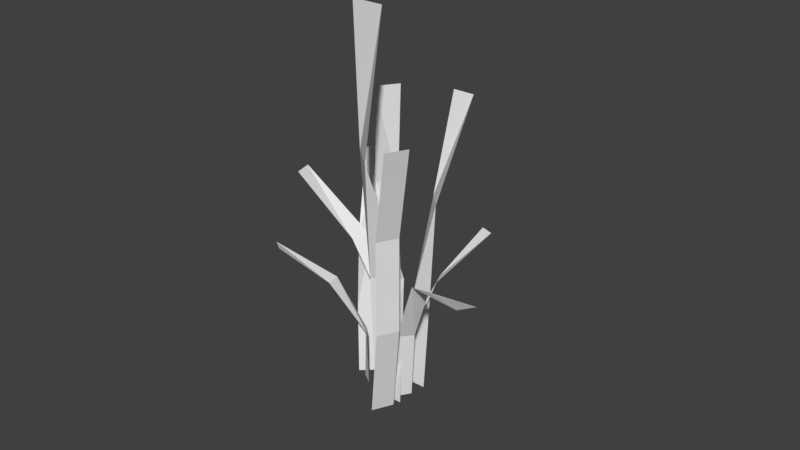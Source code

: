 # Source: Grass_001.blend  (saved by Blender 2.79.0; exported with 4.5.12 LTS)
import bpy
from mathutils import Matrix  # noqa: F401  (used for matrix-valued properties, if any)

bpy.ops.wm.read_factory_settings(use_empty=True)
scene = bpy.context.scene
scene.name = 'Scene'

# ---- collections
col_collection_1 = bpy.data.collections.new('Collection 1'); scene.collection.children.link(col_collection_1)

# ---- materials (node trees are filled in below, after node groups)
mat_grassblade = bpy.data.materials.new('GrassBlade')
mat_grassblade.alpha_threshold = 0.0
mat_grassblade.use_transparent_shadow = False
mat_grassblade.roughness = 0.5
mat_grassblade.specular_intensity = 0.0

# ---- material node trees

# ---- world
world_world = bpy.data.worlds.new('World'); scene.world = world_world
world_world.color = (0.05088, 0.05088, 0.05088)
world_world.use_sun_shadow = False
world_world.sun_shadow_jitter_overblur = 0.0
world_world.cycles.sampling_method = 'MANUAL'

# ---- meshes
me_grassblade_006 = bpy.data.meshes.new('GrassBlade.006')
me_grassblade_006.from_pydata([(-0.03918, 0.0, -0.5), (0.03918, 0.0, -0.5), (-0.07025, 0.6876, 0.3492), (0.008121, 0.6876, 0.3492), (-0.03336, 0.2431, 0.1667), (-0.03918, 0.03911, -0.1667), (0.03918, 0.02729, -0.1667), (0.0209, 0.1865, 0.1667), (0.1225, -0.1362, -0.4994), (0.122, -0.1994, -0.4994), (0.4937, -0.1833, 0.2301), (0.4932, -0.2465, 0.2301), (0.2866, -0.1631, 0.03823), (0.1281, -0.1298, -0.2306), (0.118, -0.1929, -0.2306), (0.2406, -0.2065, 0.03823), (0.1398, -0.2447, -0.5), (0.06389, -0.2253, -0.5), (0.01684, -0.5254, 0.5), (-0.05909, -0.506, 0.5), (0.09746, -0.3619, 0.1667), (0.1301, -0.2826, -0.1667), (0.05713, -0.2518, -0.1667), (0.05889, -0.2936, 0.1667), (-0.02825, -0.07126, -0.4994), (-0.04338, -0.009896, -0.4994), (-0.3996, -0.1174, 0.2301), (-0.4147, -0.05607, 0.2301), (-0.1938, -0.08575, 0.03823), (-0.03206, -0.07881, -0.2306), (-0.03795, -0.01517, -0.2306), (-0.16, -0.03235, 0.03823), (-0.06192, -0.1683, -0.4981), (0.04663, -0.1683, -0.4981), (-0.06192, -0.2464, 0.8869), (0.04663, -0.2464, 0.8869), (-0.04871, -0.2418, 0.4252), (-0.05057, -0.2015, -0.03646), (0.03527, -0.1351, -0.03646), (0.03342, -0.3128, 0.4252), (0.1038, -0.0888, -0.5146), (0.02432, 0.03147, -0.5146), (0.1903, -0.03167, 1.325), (0.1108, 0.0886, 1.325), (0.1756, -0.02035, 0.7116), (0.1323, -0.05191, 0.09852), (-0.004172, -0.005421, 0.09852), (0.1941, 0.1226, 0.7116), (0.02273, -0.06956, -0.5163), (-0.03418, -0.1312, -0.5163), (0.3457, -0.4472, 0.4526), (0.2888, -0.5089, 0.4526), (0.16, -0.2424, 0.1977), (0.03389, -0.06825, -0.1593), (-0.03232, -0.1214, -0.1593), (0.0761, -0.2441, 0.1977), (-0.05568, -0.1392, -0.5171), (-0.113, -0.05238, -0.5171), (-0.3206, -0.3142, 0.8109), (-0.378, -0.2274, 0.8109), (-0.2019, -0.2166, 0.3683), (-0.09901, -0.1678, -0.0744), (-0.1433, -0.07236, -0.0744), (-0.1789, -0.1151, 0.3683), (0.16, 0.0479, -0.5171), (0.05663, 0.03571, -0.5171), (0.1582, 0.2672, 0.8109), (0.05489, 0.255, 0.8109), (0.1597, 0.1393, 0.3683), (0.1597, 0.1393, -0.0744), (0.05634, 0.1271, -0.0744), (0.05634, 0.1271, 0.3683)], [], [(4, 7, 3, 2), (0, 1, 6, 5), (5, 6, 7, 4), (12, 15, 11, 10), (8, 9, 14, 13), (13, 14, 15, 12), (20, 23, 19, 18), (16, 17, 22, 21), (21, 22, 23, 20), (28, 31, 27, 26), (24, 25, 30, 29), (29, 30, 31, 28), (36, 39, 35, 34), (32, 33, 38, 37), (37, 38, 39, 36), (44, 47, 43, 42), (40, 41, 46, 45), (45, 46, 47, 44), (52, 55, 51, 50), (48, 49, 54, 53), (53, 54, 55, 52), (60, 63, 59, 58), (56, 57, 62, 61), (61, 62, 63, 60), (68, 71, 67, 66), (64, 65, 70, 69), (69, 70, 71, 68)])
_uv = me_grassblade_006.uv_layers.new(name='UVMap')
_uv.uv.foreach_set('vector', [0.0, 0.6667, 1.0, 0.6667, 1.0, 1.0, 0.0, 1.0, 0.0, 0.0, 1.0, 0.0, 1.0, 0.3333, 0.0, 0.3333, 0.0, 0.3333, 1.0, 0.3333, 1.0, 0.6667, 0.0, 0.6667, 0.0, 0.6667, 1.0, 0.6667, 1.0, 1.0, 0.0, 1.0, 0.0, 0.0, 1.0, 0.0, 1.0, 0.3333, 0.0, 0.3333, 0.0, 0.3333, 1.0, 0.3333, 1.0, 0.6667, 0.0, 0.6667, 0.0, 0.6667, 1.0, 0.6667, 1.0, 1.0, 0.0, 1.0, 0.0, 0.0, 1.0, 0.0, 1.0, 0.3333, 0.0, 0.3333, 0.0, 0.3333, 1.0, 0.3333, 1.0, 0.6667, 0.0, 0.6667, 0.0, 0.6667, 1.0, 0.6667, 1.0, 1.0, 0.0, 1.0, 0.0, 0.0, 1.0, 0.0, 1.0, 0.3333, 0.0, 0.3333, 0.0, 0.3333, 1.0, 0.3333, 1.0, 0.6667, 0.0, 0.6667, 0.0, 0.6667, 1.0, 0.6667, 1.0, 1.0, 0.0, 1.0, 0.0, 0.0, 1.0, 0.0, 1.0, 0.3333, 0.0, 0.3333, 0.0, 0.3333, 1.0, 0.3333, 1.0, 0.6667, 0.0, 0.6667, 0.0, 0.6667, 1.0, 0.6667, 1.0, 1.0, 0.0, 1.0, 0.0, 0.0, 1.0, 0.0, 1.0, 0.3333, 0.0, 0.3333, 0.0, 0.3333, 1.0, 0.3333, 1.0, 0.6667, 0.0, 0.6667, 0.0, 0.6667, 1.0, 0.6667, 1.0, 1.0, 0.0, 1.0, 0.0, 0.0, 1.0, 0.0, 1.0, 0.3333, 0.0, 0.3333, 0.0, 0.3333, 1.0, 0.3333, 1.0, 0.6667, 0.0, 0.6667, 0.0, 0.6667, 1.0, 0.6667, 1.0, 1.0, 0.0, 1.0, 0.0, 0.0, 1.0, 0.0, 1.0, 0.3333, 0.0, 0.3333, 0.0, 0.3333, 1.0, 0.3333, 1.0, 0.6667, 0.0, 0.6667, 0.0, 0.6667, 1.0, 0.6667, 1.0, 1.0, 0.0, 1.0, 0.0, 0.0, 1.0, 0.0, 1.0, 0.3333, 0.0, 0.3333, 0.0, 0.3333, 1.0, 0.3333, 1.0, 0.6667, 0.0, 0.6667])
me_grassblade_006.materials.append(mat_grassblade)
me_grassblade_006.use_remesh_preserve_volume = False
me_grassblade_006.use_remesh_preserve_attributes = False
me_grassblade_006.use_mirror_vertex_groups = False
me_grassblade_006.update()

# ---- objects
ob_grassblade_006 = bpy.data.objects.new('GrassBlade.006', me_grassblade_006)

# ---- transforms, parenting, visibility, modifiers, constraints
ob_grassblade_006.location = (0.01869, 0.2725, -0.1106)
ob_grassblade_006.rotation_euler = (0.0, -0.0, -2.155)
ob_grassblade_006.scale = (0.753, 0.753, 0.753)
ob_grassblade_006.lineart.crease_threshold = 0.0

# ---- collection membership
col_collection_1.objects.link(ob_grassblade_006)

# ---- scene / render settings (as saved in the file)
scene.frame_start = 1; scene.frame_end = 250; scene.frame_set(1)
scene.render.engine = 'BLENDER_EEVEE_NEXT'
scene.render.resolution_percentage = 50
scene.render.dither_intensity = 0.0
scene.cycles.use_denoising = False
scene.cycles.samples = 128
scene.cycles.sampling_pattern = 'TABULATED_SOBOL'
scene.cycles.use_adaptive_sampling = False
scene.cycles.use_light_tree = False
scene.cycles.blur_glossy = 0.0
scene.cycles.sample_clamp_indirect = 0.0
scene.view_settings.view_transform = 'Standard'
bpy.context.view_layer.update()

# ---- added for rendering (the .blend has no active camera and no usable light): camera, sun
cam_auto = bpy.data.cameras.new('AutoCamera')
cam_auto.lens = 50.0
cam_auto.sensor_width = 36.0
cam_auto.clip_end = 1000.0
ob_auto_camera = bpy.data.objects.new('AutoCamera', cam_auto)
scene.collection.objects.link(ob_auto_camera)
ob_auto_camera.location = (1.98852, -2.10836, 1.74169)
ob_auto_camera.rotation_euler = (1.09748, -7.21219e-08, 0.694738)
scene.camera = ob_auto_camera
light_auto_sun = bpy.data.lights.new('AutoSun', 'SUN')
light_auto_sun.energy = 3.0
light_auto_sun.angle = 0.0523599
ob_auto_sun = bpy.data.objects.new('AutoSun', light_auto_sun)
scene.collection.objects.link(ob_auto_sun)
ob_auto_sun.rotation_euler = (0.872665, 0.174533, 0.523599)
bpy.context.view_layer.update()
